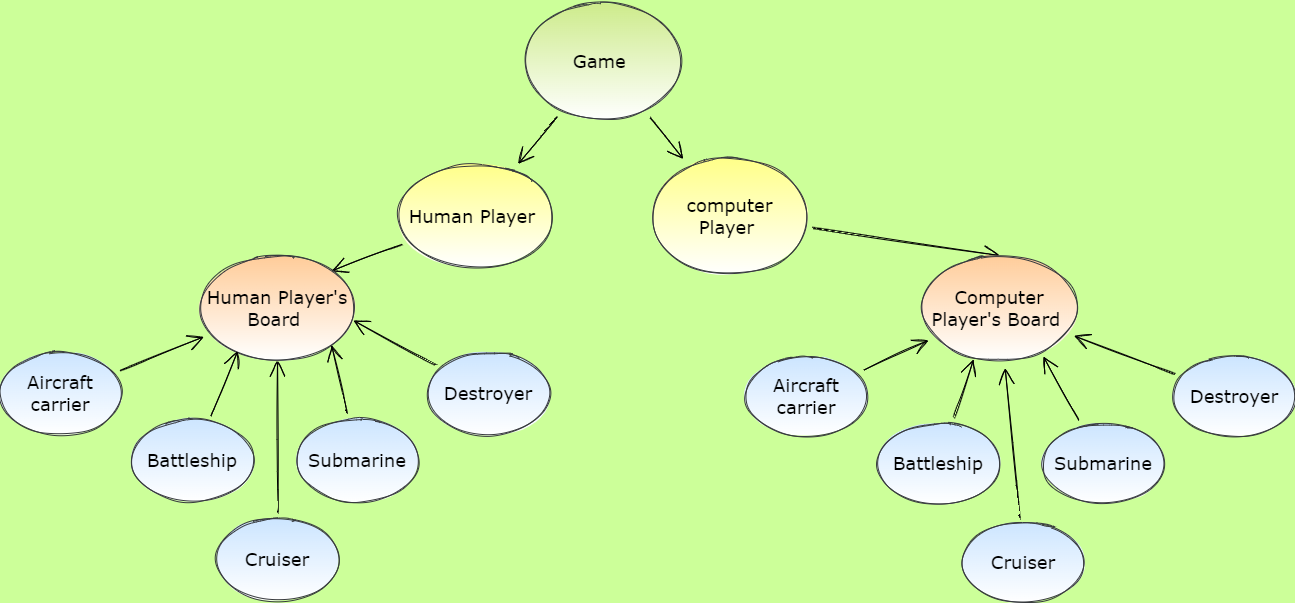

The diagram above was exported from draw.io. Its source (the exported page's mxGraphModel, read from the mxfile embedded in the PNG):
<mxGraphModel dx="1668" dy="850" grid="0" gridSize="10" guides="1" tooltips="1" connect="1" arrows="1" fold="1" page="0" pageScale="1" pageWidth="827" pageHeight="1169" background="#CCFF99" math="0" shadow="0">
  <root>
    <mxCell id="0" />
    <mxCell id="1" parent="0" />
    <mxCell id="pNozrfqO1IsvO9r0B9S5-36" style="edgeStyle=none;curved=1;rounded=0;sketch=1;hachureGap=4;orthogonalLoop=1;jettySize=auto;html=1;entryX=0.5;entryY=0;entryDx=0;entryDy=0;fontFamily=Verdana;fontSize=18;endArrow=open;startSize=14;endSize=14;sourcePerimeterSpacing=8;targetPerimeterSpacing=8;" edge="1" parent="1" source="pNozrfqO1IsvO9r0B9S5-13" target="pNozrfqO1IsvO9r0B9S5-34">
      <mxGeometry relative="1" as="geometry" />
    </mxCell>
    <mxCell id="pNozrfqO1IsvO9r0B9S5-13" value="computer Player&amp;nbsp;" style="ellipse;whiteSpace=wrap;html=1;labelBackgroundColor=none;sketch=1;hachureGap=4;fillStyle=auto;fontFamily=Verdana;fontSize=18;fillColor=#ffff88;strokeColor=#36393d;gradientColor=#ffffff;" vertex="1" parent="1">
      <mxGeometry x="189" y="64" width="153" height="121" as="geometry" />
    </mxCell>
    <mxCell id="pNozrfqO1IsvO9r0B9S5-35" style="edgeStyle=none;curved=1;rounded=0;sketch=1;hachureGap=4;orthogonalLoop=1;jettySize=auto;html=1;entryX=1;entryY=0;entryDx=0;entryDy=0;fontFamily=Verdana;fontSize=18;endArrow=open;startSize=14;endSize=14;sourcePerimeterSpacing=8;targetPerimeterSpacing=8;" edge="1" parent="1" source="pNozrfqO1IsvO9r0B9S5-15" target="pNozrfqO1IsvO9r0B9S5-33">
      <mxGeometry relative="1" as="geometry" />
    </mxCell>
    <mxCell id="pNozrfqO1IsvO9r0B9S5-15" value="Human Player&amp;nbsp;" style="ellipse;whiteSpace=wrap;html=1;labelBackgroundColor=none;sketch=1;hachureGap=4;fillStyle=auto;fontFamily=Verdana;fontSize=18;fillColor=#ffff88;strokeColor=#36393d;gradientColor=#ffffff;" vertex="1" parent="1">
      <mxGeometry x="-65" y="72" width="152" height="105" as="geometry" />
    </mxCell>
    <mxCell id="pNozrfqO1IsvO9r0B9S5-31" style="edgeStyle=none;curved=1;rounded=0;sketch=1;hachureGap=4;orthogonalLoop=1;jettySize=auto;html=1;fontFamily=Verdana;fontSize=18;endArrow=open;startSize=14;endSize=14;sourcePerimeterSpacing=8;targetPerimeterSpacing=8;" edge="1" parent="1" source="pNozrfqO1IsvO9r0B9S5-30" target="pNozrfqO1IsvO9r0B9S5-15">
      <mxGeometry relative="1" as="geometry" />
    </mxCell>
    <mxCell id="pNozrfqO1IsvO9r0B9S5-32" style="edgeStyle=none;curved=1;rounded=0;sketch=1;hachureGap=4;orthogonalLoop=1;jettySize=auto;html=1;fontFamily=Verdana;fontSize=18;endArrow=open;startSize=14;endSize=14;sourcePerimeterSpacing=8;targetPerimeterSpacing=8;" edge="1" parent="1" source="pNozrfqO1IsvO9r0B9S5-30" target="pNozrfqO1IsvO9r0B9S5-13">
      <mxGeometry relative="1" as="geometry" />
    </mxCell>
    <mxCell id="pNozrfqO1IsvO9r0B9S5-30" value="Game&amp;nbsp;" style="ellipse;whiteSpace=wrap;html=1;labelBackgroundColor=none;sketch=1;hachureGap=4;fillStyle=auto;fontFamily=Verdana;fontSize=18;fillColor=#cdeb8b;strokeColor=#36393d;gradientColor=#ffffff;" vertex="1" parent="1">
      <mxGeometry x="62" y="-91" width="153" height="121" as="geometry" />
    </mxCell>
    <mxCell id="pNozrfqO1IsvO9r0B9S5-33" value="Human Player's Board&amp;nbsp;" style="ellipse;whiteSpace=wrap;html=1;labelBackgroundColor=none;sketch=1;hachureGap=4;fillStyle=auto;fontFamily=Verdana;fontSize=18;fillColor=#ffcc99;strokeColor=#36393d;gradientColor=#ffffff;" vertex="1" parent="1">
      <mxGeometry x="-263" y="164" width="152" height="105" as="geometry" />
    </mxCell>
    <mxCell id="pNozrfqO1IsvO9r0B9S5-34" value="Computer Player's Board&amp;nbsp;" style="ellipse;whiteSpace=wrap;html=1;labelBackgroundColor=none;sketch=1;hachureGap=4;fillStyle=auto;fontFamily=Verdana;fontSize=18;fillColor=#ffcc99;strokeColor=#36393d;gradientColor=#ffffff;" vertex="1" parent="1">
      <mxGeometry x="459" y="164" width="152" height="105" as="geometry" />
    </mxCell>
    <mxCell id="pNozrfqO1IsvO9r0B9S5-42" style="edgeStyle=none;curved=1;rounded=0;sketch=1;hachureGap=4;orthogonalLoop=1;jettySize=auto;html=1;fontFamily=Verdana;fontSize=18;endArrow=open;startSize=14;endSize=14;sourcePerimeterSpacing=8;targetPerimeterSpacing=8;" edge="1" parent="1" source="pNozrfqO1IsvO9r0B9S5-37" target="pNozrfqO1IsvO9r0B9S5-33">
      <mxGeometry relative="1" as="geometry" />
    </mxCell>
    <mxCell id="pNozrfqO1IsvO9r0B9S5-37" value="Aircraft carrier" style="ellipse;whiteSpace=wrap;html=1;labelBackgroundColor=none;sketch=1;hachureGap=4;fillStyle=auto;fontFamily=Verdana;fontSize=18;fillColor=#cce5ff;strokeColor=#36393d;gradientColor=#ffffff;" vertex="1" parent="1">
      <mxGeometry x="-464" y="262" width="120" height="80" as="geometry" />
    </mxCell>
    <mxCell id="pNozrfqO1IsvO9r0B9S5-43" style="edgeStyle=none;curved=1;rounded=0;sketch=1;hachureGap=4;orthogonalLoop=1;jettySize=auto;html=1;entryX=0.237;entryY=0.914;entryDx=0;entryDy=0;entryPerimeter=0;fontFamily=Verdana;fontSize=18;endArrow=open;startSize=14;endSize=14;sourcePerimeterSpacing=8;targetPerimeterSpacing=8;" edge="1" parent="1" source="pNozrfqO1IsvO9r0B9S5-38" target="pNozrfqO1IsvO9r0B9S5-33">
      <mxGeometry relative="1" as="geometry" />
    </mxCell>
    <mxCell id="pNozrfqO1IsvO9r0B9S5-38" value="Battleship" style="ellipse;whiteSpace=wrap;html=1;labelBackgroundColor=none;sketch=1;hachureGap=4;fillStyle=auto;fontFamily=Verdana;fontSize=18;fillColor=#cce5ff;strokeColor=#36393d;gradientColor=#ffffff;" vertex="1" parent="1">
      <mxGeometry x="-332" y="329" width="120" height="80" as="geometry" />
    </mxCell>
    <mxCell id="pNozrfqO1IsvO9r0B9S5-46" style="edgeStyle=none;curved=1;rounded=0;sketch=1;hachureGap=4;orthogonalLoop=1;jettySize=auto;html=1;entryX=1;entryY=1;entryDx=0;entryDy=0;fontFamily=Verdana;fontSize=18;endArrow=open;startSize=14;endSize=14;sourcePerimeterSpacing=8;targetPerimeterSpacing=8;" edge="1" parent="1" source="pNozrfqO1IsvO9r0B9S5-39" target="pNozrfqO1IsvO9r0B9S5-33">
      <mxGeometry relative="1" as="geometry" />
    </mxCell>
    <mxCell id="pNozrfqO1IsvO9r0B9S5-39" value="Submarine" style="ellipse;whiteSpace=wrap;html=1;labelBackgroundColor=none;sketch=1;hachureGap=4;fillStyle=auto;fontFamily=Verdana;fontSize=18;fillColor=#cce5ff;strokeColor=#36393d;gradientColor=#ffffff;" vertex="1" parent="1">
      <mxGeometry x="-167" y="329" width="120" height="80" as="geometry" />
    </mxCell>
    <mxCell id="pNozrfqO1IsvO9r0B9S5-45" style="edgeStyle=none;curved=1;rounded=0;sketch=1;hachureGap=4;orthogonalLoop=1;jettySize=auto;html=1;fontFamily=Verdana;fontSize=18;endArrow=open;startSize=14;endSize=14;sourcePerimeterSpacing=8;targetPerimeterSpacing=8;entryX=0.5;entryY=1;entryDx=0;entryDy=0;" edge="1" parent="1" source="pNozrfqO1IsvO9r0B9S5-40" target="pNozrfqO1IsvO9r0B9S5-33">
      <mxGeometry relative="1" as="geometry">
        <mxPoint x="-187" y="322" as="targetPoint" />
      </mxGeometry>
    </mxCell>
    <mxCell id="pNozrfqO1IsvO9r0B9S5-40" value="&lt;span&gt;Cruiser&lt;/span&gt;" style="ellipse;whiteSpace=wrap;html=1;labelBackgroundColor=none;sketch=1;hachureGap=4;fillStyle=auto;fontFamily=Verdana;fontSize=18;fillColor=#cce5ff;strokeColor=#36393d;gradientColor=#ffffff;" vertex="1" parent="1">
      <mxGeometry x="-247" y="428" width="120" height="80" as="geometry" />
    </mxCell>
    <mxCell id="pNozrfqO1IsvO9r0B9S5-47" style="edgeStyle=none;curved=1;rounded=0;sketch=1;hachureGap=4;orthogonalLoop=1;jettySize=auto;html=1;entryX=1;entryY=0.619;entryDx=0;entryDy=0;entryPerimeter=0;fontFamily=Verdana;fontSize=18;endArrow=open;startSize=14;endSize=14;sourcePerimeterSpacing=8;targetPerimeterSpacing=8;" edge="1" parent="1" source="pNozrfqO1IsvO9r0B9S5-41" target="pNozrfqO1IsvO9r0B9S5-33">
      <mxGeometry relative="1" as="geometry" />
    </mxCell>
    <mxCell id="pNozrfqO1IsvO9r0B9S5-41" value="Destroyer" style="ellipse;whiteSpace=wrap;html=1;labelBackgroundColor=none;sketch=1;hachureGap=4;fillStyle=auto;fontFamily=Verdana;fontSize=18;fillColor=#cce5ff;strokeColor=#36393d;gradientColor=#ffffff;" vertex="1" parent="1">
      <mxGeometry x="-36" y="262" width="120" height="80" as="geometry" />
    </mxCell>
    <mxCell id="pNozrfqO1IsvO9r0B9S5-53" style="sketch=1;hachureGap=4;orthogonalLoop=1;jettySize=auto;html=1;fontFamily=Verdana;fontSize=18;endArrow=open;startSize=14;endSize=14;sourcePerimeterSpacing=8;targetPerimeterSpacing=8;rounded=0;" edge="1" parent="1" source="pNozrfqO1IsvO9r0B9S5-48" target="pNozrfqO1IsvO9r0B9S5-34">
      <mxGeometry relative="1" as="geometry" />
    </mxCell>
    <mxCell id="pNozrfqO1IsvO9r0B9S5-48" value="Aircraft carrier" style="ellipse;whiteSpace=wrap;html=1;labelBackgroundColor=none;sketch=1;hachureGap=4;fillStyle=auto;fontFamily=Verdana;fontSize=18;fillColor=#cce5ff;strokeColor=#36393d;gradientColor=#ffffff;" vertex="1" parent="1">
      <mxGeometry x="282" y="265" width="120" height="80" as="geometry" />
    </mxCell>
    <mxCell id="pNozrfqO1IsvO9r0B9S5-54" style="edgeStyle=none;curved=1;rounded=0;sketch=1;hachureGap=4;orthogonalLoop=1;jettySize=auto;html=1;entryX=0.329;entryY=0.99;entryDx=0;entryDy=0;entryPerimeter=0;fontFamily=Verdana;fontSize=18;endArrow=open;startSize=14;endSize=14;sourcePerimeterSpacing=8;targetPerimeterSpacing=8;" edge="1" parent="1" source="pNozrfqO1IsvO9r0B9S5-49" target="pNozrfqO1IsvO9r0B9S5-34">
      <mxGeometry relative="1" as="geometry" />
    </mxCell>
    <mxCell id="pNozrfqO1IsvO9r0B9S5-49" value="Battleship" style="ellipse;whiteSpace=wrap;html=1;labelBackgroundColor=none;sketch=1;hachureGap=4;fillStyle=auto;fontFamily=Verdana;fontSize=18;fillColor=#cce5ff;strokeColor=#36393d;gradientColor=#ffffff;" vertex="1" parent="1">
      <mxGeometry x="414" y="332" width="120" height="80" as="geometry" />
    </mxCell>
    <mxCell id="pNozrfqO1IsvO9r0B9S5-56" style="edgeStyle=none;curved=1;rounded=0;sketch=1;hachureGap=4;orthogonalLoop=1;jettySize=auto;html=1;entryX=0.789;entryY=0.962;entryDx=0;entryDy=0;entryPerimeter=0;fontFamily=Verdana;fontSize=18;endArrow=open;startSize=14;endSize=14;sourcePerimeterSpacing=8;targetPerimeterSpacing=8;" edge="1" parent="1" source="pNozrfqO1IsvO9r0B9S5-50" target="pNozrfqO1IsvO9r0B9S5-34">
      <mxGeometry relative="1" as="geometry" />
    </mxCell>
    <mxCell id="pNozrfqO1IsvO9r0B9S5-50" value="Submarine" style="ellipse;whiteSpace=wrap;html=1;labelBackgroundColor=none;sketch=1;hachureGap=4;fillStyle=auto;fontFamily=Verdana;fontSize=18;fillColor=#cce5ff;strokeColor=#36393d;gradientColor=#ffffff;" vertex="1" parent="1">
      <mxGeometry x="579" y="332" width="120" height="80" as="geometry" />
    </mxCell>
    <mxCell id="pNozrfqO1IsvO9r0B9S5-55" style="edgeStyle=none;curved=1;rounded=0;sketch=1;hachureGap=4;orthogonalLoop=1;jettySize=auto;html=1;fontFamily=Verdana;fontSize=18;endArrow=open;startSize=14;endSize=14;sourcePerimeterSpacing=8;targetPerimeterSpacing=8;" edge="1" parent="1" source="pNozrfqO1IsvO9r0B9S5-51" target="pNozrfqO1IsvO9r0B9S5-34">
      <mxGeometry relative="1" as="geometry" />
    </mxCell>
    <mxCell id="pNozrfqO1IsvO9r0B9S5-51" value="&lt;span&gt;Cruiser&lt;/span&gt;" style="ellipse;whiteSpace=wrap;html=1;labelBackgroundColor=none;sketch=1;hachureGap=4;fillStyle=auto;fontFamily=Verdana;fontSize=18;fillColor=#cce5ff;strokeColor=#36393d;gradientColor=#ffffff;" vertex="1" parent="1">
      <mxGeometry x="499" y="431" width="120" height="80" as="geometry" />
    </mxCell>
    <mxCell id="pNozrfqO1IsvO9r0B9S5-57" style="edgeStyle=none;curved=1;rounded=0;sketch=1;hachureGap=4;orthogonalLoop=1;jettySize=auto;html=1;fontFamily=Verdana;fontSize=18;endArrow=open;startSize=14;endSize=14;sourcePerimeterSpacing=8;targetPerimeterSpacing=8;" edge="1" parent="1" source="pNozrfqO1IsvO9r0B9S5-52" target="pNozrfqO1IsvO9r0B9S5-34">
      <mxGeometry relative="1" as="geometry" />
    </mxCell>
    <mxCell id="pNozrfqO1IsvO9r0B9S5-52" value="Destroyer" style="ellipse;whiteSpace=wrap;html=1;labelBackgroundColor=none;sketch=1;hachureGap=4;fillStyle=auto;fontFamily=Verdana;fontSize=18;fillColor=#cce5ff;strokeColor=#36393d;gradientColor=#ffffff;" vertex="1" parent="1">
      <mxGeometry x="710" y="265" width="120" height="80" as="geometry" />
    </mxCell>
  </root>
</mxGraphModel>